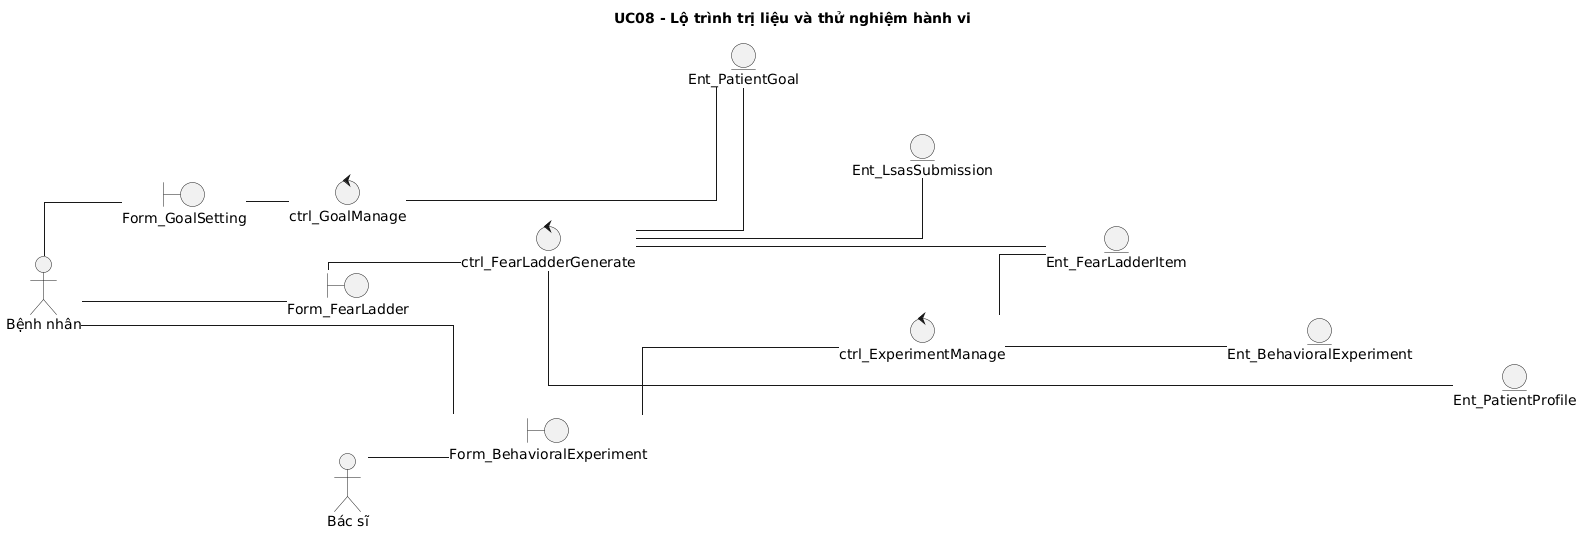

The diagram above was rendered by PlantUML. Its source (embedded in the PNG):
@startuml
skinparam defaultFontName "Times New Roman"
skinparam shadowing false
skinparam monochrome true
skinparam linetype ortho
skinparam nodesep 45
skinparam ranksep 40
title UC08 - Lộ trình trị liệu và thử nghiệm hành vi
left to right direction
actor "Bệnh nhân" as A1
actor "Bác sĩ" as A2
boundary "Form_GoalSetting" as B1
boundary "Form_FearLadder" as B2
boundary "Form_BehavioralExperiment" as B3
control "ctrl_GoalManage" as C1
control "ctrl_FearLadderGenerate" as C2
control "ctrl_ExperimentManage" as C3
entity "Ent_PatientGoal" as E1
entity "Ent_LsasSubmission" as E2
entity "Ent_FearLadderItem" as E3
entity "Ent_BehavioralExperiment" as E4
entity "Ent_PatientProfile" as E5
B1 -[hidden]down-> B2
B2 -[hidden]down-> B3
C1 -[hidden]down-> C2
C2 -[hidden]down-> C3
E1 -[hidden]down-> E2
E2 -[hidden]down-> E3
E3 -[hidden]down-> E4
E4 -[hidden]down-> E5
A1 -- B1
A1 -- B2
A1 -- B3
A2 -- B3
B1 -- C1
B2 -- C2
B3 -- C3
C1 -- E1
C2 -- E1
C2 -- E2
C2 -- E3
C2 -- E5
C3 -- E3
C3 -- E4
@enduml